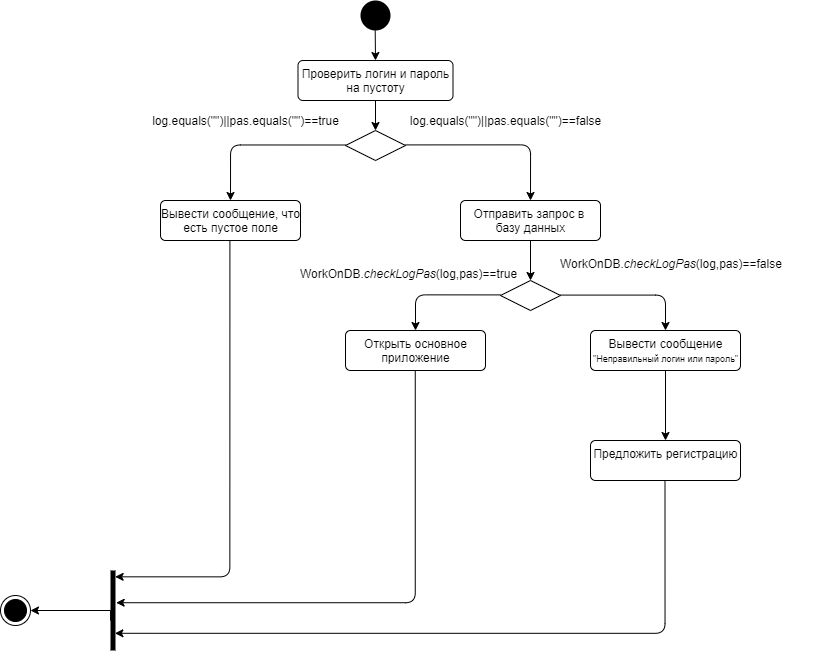

The diagram above was exported from draw.io. Its source (the exported page's mxGraphModel, read from the mxfile embedded in the PNG):
<mxGraphModel dx="1221" dy="578" grid="1" gridSize="10" guides="1" tooltips="1" connect="1" arrows="1" fold="1" page="1" pageScale="1" pageWidth="850" pageHeight="1100" background="#ffffff" math="0" shadow="0">
  <root>
    <mxCell id="0" />
    <mxCell id="1" parent="0" />
    <mxCell id="ob5FdcoDcesgSRDUTqtw-2" value="" style="ellipse;fillColor=#000000;strokeColor=none;" vertex="1" parent="1">
      <mxGeometry x="390" y="20" width="30" height="30" as="geometry" />
    </mxCell>
    <mxCell id="ob5FdcoDcesgSRDUTqtw-4" value="" style="endArrow=classic;html=1;" edge="1" parent="1">
      <mxGeometry width="50" height="50" relative="1" as="geometry">
        <mxPoint x="404.71" y="50" as="sourcePoint" />
        <mxPoint x="405" y="80" as="targetPoint" />
      </mxGeometry>
    </mxCell>
    <mxCell id="ob5FdcoDcesgSRDUTqtw-24" style="edgeStyle=orthogonalEdgeStyle;rounded=0;orthogonalLoop=1;jettySize=auto;html=1;exitX=0.5;exitY=1;exitDx=0;exitDy=0;entryX=0.5;entryY=0;entryDx=0;entryDy=0;" edge="1" parent="1" source="ob5FdcoDcesgSRDUTqtw-5" target="ob5FdcoDcesgSRDUTqtw-6">
      <mxGeometry relative="1" as="geometry" />
    </mxCell>
    <mxCell id="ob5FdcoDcesgSRDUTqtw-5" value="Проверить логин и пароль&lt;br&gt;на пустоту" style="html=1;align=center;verticalAlign=top;rounded=1;absoluteArcSize=1;arcSize=10;dashed=0;" vertex="1" parent="1">
      <mxGeometry x="327.5" y="80" width="155" height="40" as="geometry" />
    </mxCell>
    <mxCell id="ob5FdcoDcesgSRDUTqtw-6" value="" style="rhombus;" vertex="1" parent="1">
      <mxGeometry x="375" y="150" width="60" height="30" as="geometry" />
    </mxCell>
    <mxCell id="ob5FdcoDcesgSRDUTqtw-12" value="&lt;pre&gt;&lt;font face=&quot;Helvetica&quot;&gt;log.equals(&quot;&quot;)||pas.equals(&quot;&quot;)==true&lt;/font&gt;&lt;/pre&gt;" style="text;html=1;align=center;verticalAlign=middle;resizable=0;points=[];autosize=1;" vertex="1" parent="1">
      <mxGeometry x="175" y="120" width="200" height="40" as="geometry" />
    </mxCell>
    <mxCell id="ob5FdcoDcesgSRDUTqtw-19" style="edgeStyle=orthogonalEdgeStyle;rounded=0;orthogonalLoop=1;jettySize=auto;html=1;entryX=1;entryY=0.5;entryDx=0;entryDy=0;" edge="1" parent="1" target="ob5FdcoDcesgSRDUTqtw-18">
      <mxGeometry relative="1" as="geometry">
        <mxPoint x="140" y="640" as="sourcePoint" />
        <Array as="points">
          <mxPoint x="140" y="630" />
        </Array>
      </mxGeometry>
    </mxCell>
    <mxCell id="ob5FdcoDcesgSRDUTqtw-18" value="" style="ellipse;html=1;shape=endState;fillColor=#000000;strokeColor=#000000;" vertex="1" parent="1">
      <mxGeometry x="30" y="615" width="30" height="30" as="geometry" />
    </mxCell>
    <mxCell id="ob5FdcoDcesgSRDUTqtw-20" value="" style="endArrow=classic;html=1;edgeStyle=orthogonalEdgeStyle;entryX=0.5;entryY=0;entryDx=0;entryDy=0;" edge="1" parent="1" target="ob5FdcoDcesgSRDUTqtw-22">
      <mxGeometry width="50" height="50" relative="1" as="geometry">
        <mxPoint x="375" y="164.5" as="sourcePoint" />
        <mxPoint x="230" y="590" as="targetPoint" />
      </mxGeometry>
    </mxCell>
    <mxCell id="ob5FdcoDcesgSRDUTqtw-22" value="Вывести сообщение, что&lt;br&gt;есть пустое поле" style="html=1;align=center;verticalAlign=top;rounded=1;absoluteArcSize=1;arcSize=10;dashed=0;" vertex="1" parent="1">
      <mxGeometry x="190" y="220" width="140" height="40" as="geometry" />
    </mxCell>
    <mxCell id="ob5FdcoDcesgSRDUTqtw-23" value="" style="endArrow=classic;html=1;edgeStyle=orthogonalEdgeStyle;entryX=0.929;entryY=0.188;entryDx=0;entryDy=0;entryPerimeter=0;" edge="1" parent="1">
      <mxGeometry width="50" height="50" relative="1" as="geometry">
        <mxPoint x="259.40999999999997" y="260" as="sourcePoint" />
        <mxPoint x="144.64499999999998" y="596.3199999999999" as="targetPoint" />
        <Array as="points">
          <mxPoint x="259" y="596" />
        </Array>
      </mxGeometry>
    </mxCell>
    <mxCell id="ob5FdcoDcesgSRDUTqtw-25" value="&lt;pre&gt;&lt;font face=&quot;Helvetica&quot;&gt;log.equals(&quot;&quot;)||pas.equals(&quot;&quot;)==false&lt;/font&gt;&lt;/pre&gt;" style="text;html=1;align=center;verticalAlign=middle;resizable=0;points=[];autosize=1;" vertex="1" parent="1">
      <mxGeometry x="430" y="120" width="210" height="40" as="geometry" />
    </mxCell>
    <mxCell id="ob5FdcoDcesgSRDUTqtw-30" style="edgeStyle=orthogonalEdgeStyle;rounded=0;orthogonalLoop=1;jettySize=auto;html=1;exitX=0.5;exitY=1;exitDx=0;exitDy=0;entryX=0.5;entryY=0;entryDx=0;entryDy=0;" edge="1" parent="1" source="ob5FdcoDcesgSRDUTqtw-26" target="ob5FdcoDcesgSRDUTqtw-29">
      <mxGeometry relative="1" as="geometry" />
    </mxCell>
    <mxCell id="ob5FdcoDcesgSRDUTqtw-26" value="Отправить запрос в &lt;br&gt;базу данных" style="html=1;align=center;verticalAlign=top;rounded=1;absoluteArcSize=1;arcSize=10;dashed=0;" vertex="1" parent="1">
      <mxGeometry x="490" y="220" width="140" height="40" as="geometry" />
    </mxCell>
    <mxCell id="ob5FdcoDcesgSRDUTqtw-28" value="" style="endArrow=classic;html=1;edgeStyle=orthogonalEdgeStyle;entryX=0.5;entryY=0;entryDx=0;entryDy=0;" edge="1" parent="1" target="ob5FdcoDcesgSRDUTqtw-26">
      <mxGeometry width="50" height="50" relative="1" as="geometry">
        <mxPoint x="435" y="164.41" as="sourcePoint" />
        <mxPoint x="500" y="164.41" as="targetPoint" />
      </mxGeometry>
    </mxCell>
    <mxCell id="ob5FdcoDcesgSRDUTqtw-29" value="" style="rhombus;" vertex="1" parent="1">
      <mxGeometry x="530" y="300" width="60" height="30" as="geometry" />
    </mxCell>
    <mxCell id="ob5FdcoDcesgSRDUTqtw-32" value="&lt;div style=&quot;&quot;&gt;WorkOnDB.&lt;span style=&quot;font-style: italic&quot;&gt;checkLogPas&lt;/span&gt;(log&lt;span style=&quot;&quot;&gt;,&lt;/span&gt;pas)==&lt;span style=&quot;&quot;&gt;true&lt;/span&gt;&lt;/div&gt;" style="text;whiteSpace=wrap;html=1;fontFamily=Helvetica;labelBackgroundColor=none;" vertex="1" parent="1">
      <mxGeometry x="327.5" y="280" width="260" height="30" as="geometry" />
    </mxCell>
    <mxCell id="ob5FdcoDcesgSRDUTqtw-33" value="Открыть основное&lt;br&gt;приложение" style="html=1;align=center;verticalAlign=top;rounded=1;absoluteArcSize=1;arcSize=10;dashed=0;" vertex="1" parent="1">
      <mxGeometry x="375" y="350" width="140" height="40" as="geometry" />
    </mxCell>
    <mxCell id="ob5FdcoDcesgSRDUTqtw-34" value="" style="endArrow=classic;html=1;fontFamily=Helvetica;fontColor=#000000;edgeStyle=orthogonalEdgeStyle;entryX=0.5;entryY=0;entryDx=0;entryDy=0;" edge="1" parent="1" target="ob5FdcoDcesgSRDUTqtw-33">
      <mxGeometry width="50" height="50" relative="1" as="geometry">
        <mxPoint x="530" y="314.40999999999997" as="sourcePoint" />
        <mxPoint x="460" y="314" as="targetPoint" />
      </mxGeometry>
    </mxCell>
    <mxCell id="ob5FdcoDcesgSRDUTqtw-35" value="&lt;div&gt;WorkOnDB.&lt;span style=&quot;font-style: italic&quot;&gt;checkLogPas&lt;/span&gt;(log&lt;span&gt;,&lt;/span&gt;pas)==false&lt;/div&gt;" style="text;whiteSpace=wrap;html=1;fontFamily=Helvetica;labelBackgroundColor=none;" vertex="1" parent="1">
      <mxGeometry x="587.5" y="270" width="260" height="30" as="geometry" />
    </mxCell>
    <mxCell id="ob5FdcoDcesgSRDUTqtw-38" value="" style="endArrow=classic;html=1;fontFamily=Helvetica;fontColor=#000000;edgeStyle=orthogonalEdgeStyle;entryX=1.133;entryY=0.373;entryDx=0;entryDy=0;entryPerimeter=0;" edge="1" parent="1">
      <mxGeometry width="50" height="50" relative="1" as="geometry">
        <mxPoint x="444.76" y="390" as="sourcePoint" />
        <mxPoint x="145.66499999999996" y="622.22" as="targetPoint" />
        <Array as="points">
          <mxPoint x="445" y="622" />
        </Array>
      </mxGeometry>
    </mxCell>
    <mxCell id="ob5FdcoDcesgSRDUTqtw-46" style="edgeStyle=orthogonalEdgeStyle;rounded=0;orthogonalLoop=1;jettySize=auto;html=1;exitX=0.5;exitY=1;exitDx=0;exitDy=0;entryX=0.5;entryY=0;entryDx=0;entryDy=0;fontFamily=Helvetica;fontColor=#000000;" edge="1" parent="1" source="ob5FdcoDcesgSRDUTqtw-39" target="ob5FdcoDcesgSRDUTqtw-45">
      <mxGeometry relative="1" as="geometry" />
    </mxCell>
    <mxCell id="ob5FdcoDcesgSRDUTqtw-39" value="&lt;font&gt;&lt;font style=&quot;font-size: 12px&quot;&gt;Вывести сообщение&lt;/font&gt;&lt;br&gt;&lt;font style=&quot;font-size: 9px&quot;&gt;&quot;Неправильный логин или пароль&quot;&lt;/font&gt;&lt;/font&gt;" style="html=1;align=center;verticalAlign=top;rounded=1;absoluteArcSize=1;arcSize=10;dashed=0;" vertex="1" parent="1">
      <mxGeometry x="620" y="350" width="150" height="40" as="geometry" />
    </mxCell>
    <mxCell id="ob5FdcoDcesgSRDUTqtw-41" value="" style="endArrow=classic;html=1;fontFamily=Helvetica;fontColor=#000000;edgeStyle=orthogonalEdgeStyle;entryX=0.5;entryY=0;entryDx=0;entryDy=0;" edge="1" parent="1" target="ob5FdcoDcesgSRDUTqtw-39">
      <mxGeometry width="50" height="50" relative="1" as="geometry">
        <mxPoint x="590" y="314.58000000000004" as="sourcePoint" />
        <mxPoint x="660" y="314.58000000000004" as="targetPoint" />
      </mxGeometry>
    </mxCell>
    <mxCell id="ob5FdcoDcesgSRDUTqtw-43" value="" style="html=1;points=[];perimeter=orthogonalPerimeter;fillColor=#000000;strokeColor=none;labelBackgroundColor=none;fontFamily=Helvetica;fontColor=#000000;" vertex="1" parent="1">
      <mxGeometry x="140" y="590" width="5" height="80" as="geometry" />
    </mxCell>
    <mxCell id="ob5FdcoDcesgSRDUTqtw-45" value="Предложить регистрацию" style="html=1;align=center;verticalAlign=top;rounded=1;absoluteArcSize=1;arcSize=10;dashed=0;" vertex="1" parent="1">
      <mxGeometry x="620" y="460" width="150" height="40" as="geometry" />
    </mxCell>
    <mxCell id="ob5FdcoDcesgSRDUTqtw-48" value="" style="endArrow=classic;html=1;fontFamily=Helvetica;fontColor=#000000;edgeStyle=orthogonalEdgeStyle;entryX=0.88;entryY=0.785;entryDx=0;entryDy=0;entryPerimeter=0;" edge="1" parent="1" target="ob5FdcoDcesgSRDUTqtw-43">
      <mxGeometry width="50" height="50" relative="1" as="geometry">
        <mxPoint x="694.5" y="500" as="sourcePoint" />
        <mxPoint x="694.5" y="590" as="targetPoint" />
        <Array as="points">
          <mxPoint x="695" y="653" />
        </Array>
      </mxGeometry>
    </mxCell>
  </root>
</mxGraphModel>